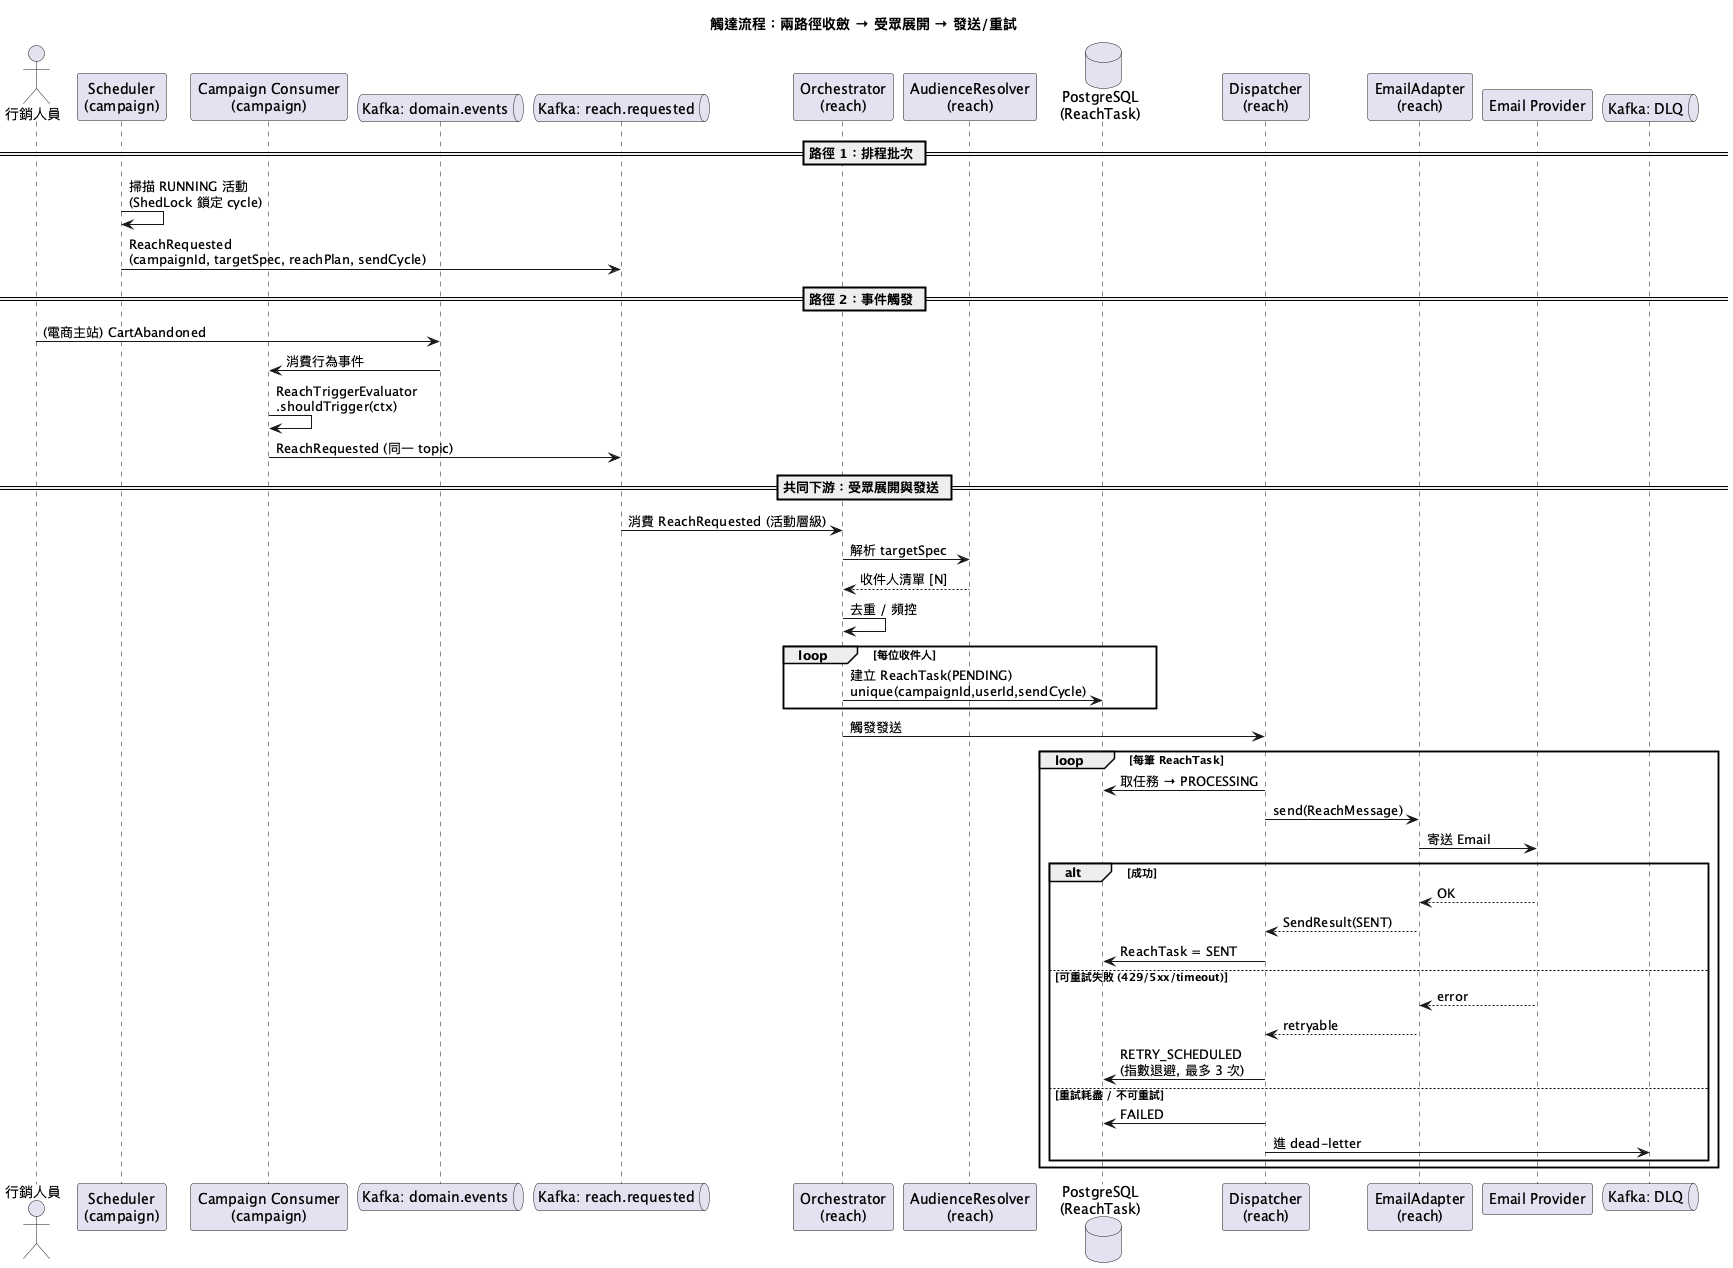

The diagram above was rendered by PlantUML. Its source (embedded in the PNG):
@startuml
title 觸達流程：兩路徑收斂 → 受眾展開 → 發送/重試

actor "行銷人員" as MK
participant "Scheduler\n(campaign)" as SCH
participant "Campaign Consumer\n(campaign)" as CC
queue "Kafka: domain.events" as DE
queue "Kafka: reach.requested" as RR
participant "Orchestrator\n(reach)" as ORC
participant "AudienceResolver\n(reach)" as AR
database "PostgreSQL\n(ReachTask)" as DB
participant "Dispatcher\n(reach)" as DSP
participant "EmailAdapter\n(reach)" as EA
participant "Email Provider" as EP
queue "Kafka: DLQ" as DLQ

== 路徑 1：排程批次 ==
SCH -> SCH : 掃描 RUNNING 活動\n(ShedLock 鎖定 cycle)
SCH -> RR : ReachRequested\n(campaignId, targetSpec, reachPlan, sendCycle)

== 路徑 2：事件觸發 ==
MK -> DE : (電商主站) CartAbandoned
DE -> CC : 消費行為事件
CC -> CC : ReachTriggerEvaluator\n.shouldTrigger(ctx)
CC -> RR : ReachRequested (同一 topic)

== 共同下游：受眾展開與發送 ==
RR -> ORC : 消費 ReachRequested (活動層級)
ORC -> AR : 解析 targetSpec
AR --> ORC : 收件人清單 [N]
ORC -> ORC : 去重 / 頻控
loop 每位收件人
  ORC -> DB : 建立 ReachTask(PENDING)\nunique(campaignId,userId,sendCycle)
end
ORC -> DSP : 觸發發送

loop 每筆 ReachTask
  DSP -> DB : 取任務 → PROCESSING
  DSP -> EA : send(ReachMessage)
  EA -> EP : 寄送 Email
  alt 成功
    EP --> EA : OK
    EA --> DSP : SendResult(SENT)
    DSP -> DB : ReachTask = SENT
  else 可重試失敗 (429/5xx/timeout)
    EP --> EA : error
    EA --> DSP : retryable
    DSP -> DB : RETRY_SCHEDULED\n(指數退避, 最多 3 次)
  else 重試耗盡 / 不可重試
    DSP -> DB : FAILED
    DSP -> DLQ : 進 dead-letter
  end
end
@enduml